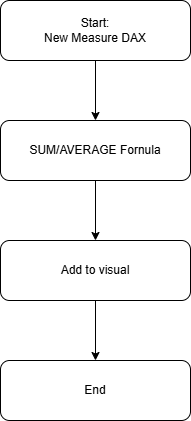

The diagram above was exported from draw.io. Its source (the exported page's mxGraphModel, read from the mxfile embedded in the PNG):
<mxGraphModel dx="1030" dy="596" grid="1" gridSize="10" guides="1" tooltips="1" connect="1" arrows="1" fold="1" page="1" pageScale="1" pageWidth="850" pageHeight="1100" math="0" shadow="0">
  <root>
    <mxCell id="0" />
    <mxCell id="1" parent="0" />
    <mxCell id="Tt9kXb8kTtbxbwzOgmXw-6" edge="1" parent="1" source="Tt9kXb8kTtbxbwzOgmXw-2" style="edgeStyle=orthogonalEdgeStyle;rounded=0;orthogonalLoop=1;jettySize=auto;html=1;" target="Tt9kXb8kTtbxbwzOgmXw-3" value="">
      <mxGeometry relative="1" as="geometry" />
    </mxCell>
    <mxCell id="Tt9kXb8kTtbxbwzOgmXw-2" parent="1" style="rounded=1;whiteSpace=wrap;html=1;" value="Start:&lt;br&gt;New Measure DAX" vertex="1">
      <mxGeometry height="60" width="190" x="330" y="70" as="geometry" />
    </mxCell>
    <mxCell id="Tt9kXb8kTtbxbwzOgmXw-7" edge="1" parent="1" source="Tt9kXb8kTtbxbwzOgmXw-3" style="edgeStyle=orthogonalEdgeStyle;rounded=0;orthogonalLoop=1;jettySize=auto;html=1;" target="Tt9kXb8kTtbxbwzOgmXw-4" value="">
      <mxGeometry relative="1" as="geometry" />
    </mxCell>
    <mxCell id="Tt9kXb8kTtbxbwzOgmXw-3" parent="1" style="rounded=1;whiteSpace=wrap;html=1;" value="SUM/AVERAGE Fornula" vertex="1">
      <mxGeometry height="60" width="190" x="330" y="190" as="geometry" />
    </mxCell>
    <mxCell id="Tt9kXb8kTtbxbwzOgmXw-8" edge="1" parent="1" source="Tt9kXb8kTtbxbwzOgmXw-4" style="edgeStyle=orthogonalEdgeStyle;rounded=0;orthogonalLoop=1;jettySize=auto;html=1;" target="Tt9kXb8kTtbxbwzOgmXw-5" value="">
      <mxGeometry relative="1" as="geometry" />
    </mxCell>
    <mxCell id="Tt9kXb8kTtbxbwzOgmXw-4" parent="1" style="rounded=1;whiteSpace=wrap;html=1;" value="Add to visual" vertex="1">
      <mxGeometry height="60" width="190" x="330" y="310" as="geometry" />
    </mxCell>
    <mxCell id="Tt9kXb8kTtbxbwzOgmXw-5" parent="1" style="rounded=1;whiteSpace=wrap;html=1;" value="End" vertex="1">
      <mxGeometry height="60" width="190" x="330" y="430" as="geometry" />
    </mxCell>
  </root>
</mxGraphModel>